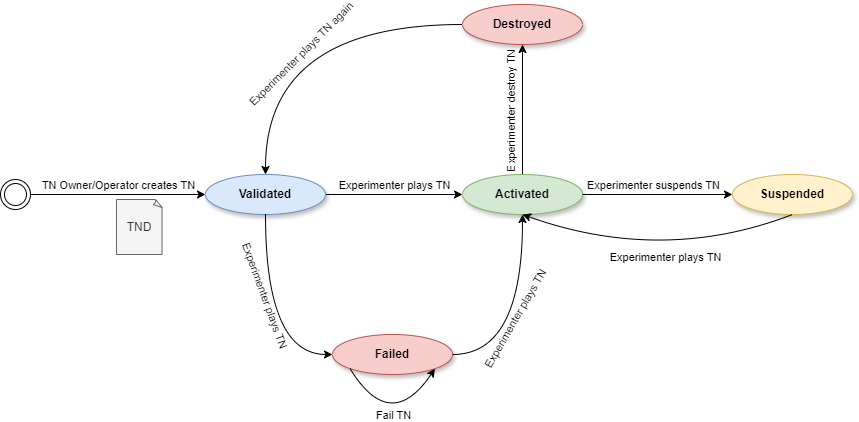

The diagram above was exported from draw.io. Its source (the exported page's mxGraphModel, read from the mxfile embedded in the PNG):
<mxGraphModel dx="1434" dy="746" grid="1" gridSize="10" guides="1" tooltips="1" connect="1" arrows="1" fold="1" page="1" pageScale="1" pageWidth="827" pageHeight="1169" math="0" shadow="0">
  <root>
    <mxCell id="0" />
    <mxCell id="1" parent="0" />
    <mxCell id="WIWipPIyYG1X73hAsyag-2" style="edgeStyle=orthogonalEdgeStyle;rounded=0;orthogonalLoop=1;jettySize=auto;html=1;" parent="1" source="fa4FeSXZY2sneAve9pFX-2" target="WIWipPIyYG1X73hAsyag-1" edge="1">
      <mxGeometry relative="1" as="geometry" />
    </mxCell>
    <mxCell id="WIWipPIyYG1X73hAsyag-3" value="Experimenter destroy TN" style="edgeLabel;html=1;align=center;verticalAlign=middle;resizable=0;points=[];rotation=-90;" parent="WIWipPIyYG1X73hAsyag-2" connectable="0" vertex="1">
      <mxGeometry x="0.0167" relative="1" as="geometry">
        <mxPoint x="-12" y="3" as="offset" />
      </mxGeometry>
    </mxCell>
    <mxCell id="fa4FeSXZY2sneAve9pFX-2" value="&lt;b&gt;Activated&lt;/b&gt;" style="ellipse;whiteSpace=wrap;html=1;shadow=1;fillColor=#d5e8d4;strokeColor=#82b366;" parent="1" vertex="1">
      <mxGeometry x="662" y="250" width="120" height="40" as="geometry" />
    </mxCell>
    <mxCell id="yZz3-7xbKPzXbkBPOg7f-8" value="Experimenter plays TN" style="edgeStyle=orthogonalEdgeStyle;rounded=0;orthogonalLoop=1;jettySize=auto;html=1;verticalAlign=bottom;" parent="1" source="yY9qmUEX3DpBMNIjSJe1-1" target="fa4FeSXZY2sneAve9pFX-2" edge="1">
      <mxGeometry relative="1" as="geometry" />
    </mxCell>
    <mxCell id="yY9qmUEX3DpBMNIjSJe1-1" value="&lt;b&gt;Validated&lt;/b&gt;" style="ellipse;whiteSpace=wrap;html=1;shadow=1;fillColor=#dae8fc;strokeColor=#6c8ebf;" parent="1" vertex="1">
      <mxGeometry x="405" y="250" width="120" height="40" as="geometry" />
    </mxCell>
    <mxCell id="yZz3-7xbKPzXbkBPOg7f-4" value="TN Owner/Operator creates TN" style="edgeStyle=orthogonalEdgeStyle;rounded=0;orthogonalLoop=1;jettySize=auto;html=1;entryX=0;entryY=0.5;entryDx=0;entryDy=0;verticalAlign=bottom;" parent="1" source="A_WOb0aHzAX7PD_KRezC-3" target="yY9qmUEX3DpBMNIjSJe1-1" edge="1">
      <mxGeometry relative="1" as="geometry">
        <mxPoint as="offset" />
        <mxPoint x="285" y="270" as="sourcePoint" />
      </mxGeometry>
    </mxCell>
    <mxCell id="yZz3-7xbKPzXbkBPOg7f-7" value="TND" style="whiteSpace=wrap;html=1;shape=mxgraph.basic.document;fillColor=#f5f5f5;fontColor=#333333;strokeColor=#666666;" parent="1" vertex="1">
      <mxGeometry x="316" y="275" width="46" height="55" as="geometry" />
    </mxCell>
    <mxCell id="5D5FwA2SSQigyPHS4fZP-1" value="&lt;b&gt;Suspended&lt;/b&gt;" style="ellipse;whiteSpace=wrap;html=1;shadow=1;fillColor=#fff2cc;strokeColor=#d6b656;" parent="1" vertex="1">
      <mxGeometry x="932" y="250" width="120" height="40" as="geometry" />
    </mxCell>
    <mxCell id="5D5FwA2SSQigyPHS4fZP-4" value="" style="endArrow=classic;html=1;rounded=0;exitX=1;exitY=0.5;exitDx=0;exitDy=0;" parent="1" source="fa4FeSXZY2sneAve9pFX-2" target="5D5FwA2SSQigyPHS4fZP-1" edge="1">
      <mxGeometry width="50" height="50" relative="1" as="geometry">
        <mxPoint x="812" y="310" as="sourcePoint" />
        <mxPoint x="862" y="260" as="targetPoint" />
      </mxGeometry>
    </mxCell>
    <mxCell id="5D5FwA2SSQigyPHS4fZP-5" value="Experimenter suspends TN" style="edgeLabel;html=1;align=center;verticalAlign=middle;resizable=0;points=[];" parent="5D5FwA2SSQigyPHS4fZP-4" connectable="0" vertex="1">
      <mxGeometry x="-0.4745" y="-1" relative="1" as="geometry">
        <mxPoint x="31" y="-11" as="offset" />
      </mxGeometry>
    </mxCell>
    <mxCell id="5D5FwA2SSQigyPHS4fZP-7" value="" style="curved=1;endArrow=classic;html=1;rounded=0;exitX=0.5;exitY=1;exitDx=0;exitDy=0;entryX=0.5;entryY=1;entryDx=0;entryDy=0;" parent="1" source="5D5FwA2SSQigyPHS4fZP-1" target="fa4FeSXZY2sneAve9pFX-2" edge="1">
      <mxGeometry width="50" height="50" relative="1" as="geometry">
        <mxPoint x="862" y="390" as="sourcePoint" />
        <mxPoint x="912" y="340" as="targetPoint" />
        <Array as="points">
          <mxPoint x="862" y="340" />
        </Array>
      </mxGeometry>
    </mxCell>
    <mxCell id="5D5FwA2SSQigyPHS4fZP-8" value="Experimenter plays TN" style="edgeLabel;html=1;align=center;verticalAlign=middle;resizable=0;points=[];" parent="5D5FwA2SSQigyPHS4fZP-7" connectable="0" vertex="1">
      <mxGeometry x="-0.1065" y="-20" relative="1" as="geometry">
        <mxPoint y="15" as="offset" />
      </mxGeometry>
    </mxCell>
    <mxCell id="A_WOb0aHzAX7PD_KRezC-3" value="" style="ellipse;shape=doubleEllipse;html=1;dashed=0;whiteSpace=wrap;aspect=fixed;" parent="1" vertex="1">
      <mxGeometry x="200" y="255" width="30" height="30" as="geometry" />
    </mxCell>
    <mxCell id="d1dHMeWgjPYRJwi6GH1A-4" style="edgeStyle=orthogonalEdgeStyle;rounded=0;orthogonalLoop=1;jettySize=auto;html=1;entryX=0.5;entryY=1;entryDx=0;entryDy=0;exitX=1;exitY=0.5;exitDx=0;exitDy=0;curved=1;" parent="1" source="d1dHMeWgjPYRJwi6GH1A-1" target="fa4FeSXZY2sneAve9pFX-2" edge="1">
      <mxGeometry relative="1" as="geometry" />
    </mxCell>
    <mxCell id="d1dHMeWgjPYRJwi6GH1A-6" value="Experimenter plays TN" style="edgeLabel;html=1;align=center;verticalAlign=middle;resizable=0;points=[];rotation=-60;" parent="d1dHMeWgjPYRJwi6GH1A-4" connectable="0" vertex="1">
      <mxGeometry x="0.22" relative="1" as="geometry">
        <mxPoint x="-8" y="23" as="offset" />
      </mxGeometry>
    </mxCell>
    <mxCell id="d1dHMeWgjPYRJwi6GH1A-1" value="&lt;b&gt;Failed&lt;/b&gt;" style="ellipse;whiteSpace=wrap;html=1;shadow=1;fillColor=#f8cecc;strokeColor=#b85450;" parent="1" vertex="1">
      <mxGeometry x="532" y="410" width="120" height="40" as="geometry" />
    </mxCell>
    <mxCell id="d1dHMeWgjPYRJwi6GH1A-3" value="" style="endArrow=classic;html=1;rounded=0;exitX=0.5;exitY=1;exitDx=0;exitDy=0;entryX=0;entryY=0.5;entryDx=0;entryDy=0;edgeStyle=orthogonalEdgeStyle;curved=1;" parent="1" source="yY9qmUEX3DpBMNIjSJe1-1" target="d1dHMeWgjPYRJwi6GH1A-1" edge="1">
      <mxGeometry width="50" height="50" relative="1" as="geometry">
        <mxPoint x="432" y="420" as="sourcePoint" />
        <mxPoint x="482" y="370" as="targetPoint" />
      </mxGeometry>
    </mxCell>
    <mxCell id="d1dHMeWgjPYRJwi6GH1A-5" value="Experimenter plays TN" style="edgeLabel;html=1;align=center;verticalAlign=middle;resizable=0;points=[];rotation=70;" parent="d1dHMeWgjPYRJwi6GH1A-3" connectable="0" vertex="1">
      <mxGeometry x="-0.4747" y="-2" relative="1" as="geometry">
        <mxPoint x="2" y="26" as="offset" />
      </mxGeometry>
    </mxCell>
    <mxCell id="WIWipPIyYG1X73hAsyag-1" value="&lt;b&gt;Destroyed&lt;/b&gt;" style="ellipse;whiteSpace=wrap;html=1;shadow=1;fillColor=#f8cecc;strokeColor=#b85450;" parent="1" vertex="1">
      <mxGeometry x="662" y="80" width="120" height="40" as="geometry" />
    </mxCell>
    <mxCell id="huq2IHNdYrzzzlSz62JI-1" value="" style="endArrow=classic;html=1;rounded=0;exitX=0;exitY=1;exitDx=0;exitDy=0;entryX=1;entryY=1;entryDx=0;entryDy=0;edgeStyle=orthogonalEdgeStyle;curved=1;" edge="1" parent="1" source="d1dHMeWgjPYRJwi6GH1A-1" target="d1dHMeWgjPYRJwi6GH1A-1">
      <mxGeometry width="50" height="50" relative="1" as="geometry">
        <mxPoint x="700" y="410" as="sourcePoint" />
        <mxPoint x="750" y="360" as="targetPoint" />
        <Array as="points">
          <mxPoint x="590" y="510" />
        </Array>
      </mxGeometry>
    </mxCell>
    <mxCell id="huq2IHNdYrzzzlSz62JI-3" value="Fail TN" style="edgeLabel;html=1;align=center;verticalAlign=middle;resizable=0;points=[];" vertex="1" connectable="0" parent="huq2IHNdYrzzzlSz62JI-1">
      <mxGeometry x="0.339" y="16" relative="1" as="geometry">
        <mxPoint y="12" as="offset" />
      </mxGeometry>
    </mxCell>
    <mxCell id="huq2IHNdYrzzzlSz62JI-4" value="" style="endArrow=classic;html=1;rounded=0;exitX=0;exitY=0.5;exitDx=0;exitDy=0;entryX=0.5;entryY=0;entryDx=0;entryDy=0;edgeStyle=orthogonalEdgeStyle;curved=1;" edge="1" parent="1" source="WIWipPIyYG1X73hAsyag-1" target="yY9qmUEX3DpBMNIjSJe1-1">
      <mxGeometry width="50" height="50" relative="1" as="geometry">
        <mxPoint x="700" y="410" as="sourcePoint" />
        <mxPoint x="750" y="360" as="targetPoint" />
      </mxGeometry>
    </mxCell>
    <mxCell id="huq2IHNdYrzzzlSz62JI-5" value="Experimenter plays TN again" style="edgeLabel;html=1;align=center;verticalAlign=middle;resizable=0;points=[];rotation=-45;" vertex="1" connectable="0" parent="huq2IHNdYrzzzlSz62JI-4">
      <mxGeometry x="-0.1124" y="40" relative="1" as="geometry">
        <mxPoint x="-8" y="-10" as="offset" />
      </mxGeometry>
    </mxCell>
  </root>
</mxGraphModel>